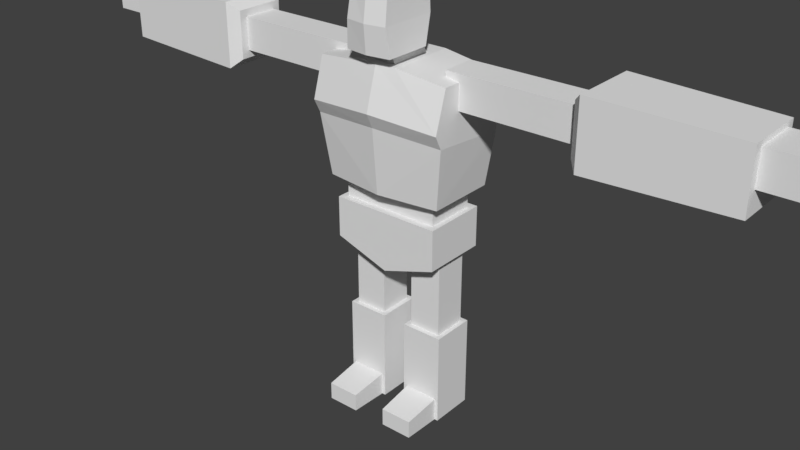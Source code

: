 # Source: Troll.blend  (saved by Blender 2.79.0; exported with 4.5.12 LTS)
import bpy
from mathutils import Matrix  # noqa: F401  (used for matrix-valued properties, if any)

bpy.ops.wm.read_factory_settings(use_empty=True)
scene = bpy.context.scene
scene.name = 'Scene'

# ---- collections
col_collection_1 = bpy.data.collections.new('Collection 1'); scene.collection.children.link(col_collection_1)

# ---- world
world_world = bpy.data.worlds.new('World'); scene.world = world_world
world_world.color = (0.05088, 0.05088, 0.05088)
world_world.use_sun_shadow = False
world_world.sun_shadow_jitter_overblur = 0.0
world_world.cycles.sampling_method = 'MANUAL'

# ---- meshes
me_cube = bpy.data.meshes.new('Cube')
me_cube.from_pydata([(-0.2133, -0.1213, 0.82), (-0.2403, -0.1229, 1.219), (-0.2133, 0.1248, 0.82), (-0.2403, 0.09849, 1.219), (-0.174, 0.08967, 0.8359), (-0.174, 0.08967, 0.7242), (-0.174, -0.08967, 0.8359), (-0.174, -0.08967, 0.7242), (0.0, 0.1248, 0.82), (0.0, 0.09849, 1.246), (0.0, -0.1479, 0.82), (0.0, -0.1495, 1.246), (0.0, 0.08967, 0.7242), (0.0, 0.08967, 0.8359), (0.0, -0.08967, 0.7242), (0.0, -0.08967, 0.8359), (-0.1941, 0.1147, 0.7435), (-0.1941, 0.1147, 0.6005), (-0.1941, -0.1147, 0.7435), (-0.1941, -0.1147, 0.6005), (0.0, 0.1147, 0.5355), (0.0, 0.1147, 0.7435), (0.0, -0.1147, 0.5355), (0.0, -0.1147, 0.7435), (-0.1733, -0.04999, 0.3146), (-0.1733, -0.04999, 0.6019), (-0.1733, 0.0707, 0.3146), (-0.1733, 0.0707, 0.6019), (-0.05893, -0.04999, 0.3146), (-0.05893, -0.04999, 0.6019), (-0.05893, 0.0707, 0.3146), (-0.05893, 0.0707, 0.6019), (-0.1897, -0.06723, 0.0), (-0.1897, -0.06723, 0.3257), (-0.1897, 0.08794, 0.0), (-0.1897, 0.08794, 0.3257), (-0.04259, -0.06723, 0.0), (-0.04259, -0.06723, 0.3257), (-0.04259, 0.08794, 0.0), (-0.04259, 0.08794, 0.3257), (-0.1742, -0.2012, 0.0), (-0.1742, -0.2012, 0.06285), (-0.1795, 0.01474, 0.0), (-0.1795, 0.01474, 0.09473), (-0.06058, -0.2012, 0.0), (-0.06058, -0.2012, 0.06285), (-0.05304, 0.01474, 0.0), (-0.05304, 0.01474, 0.09473), (-0.6582, -0.06035, 1.246), (-0.1912, -0.06035, 1.246), (-0.6582, 0.06035, 1.246), (-0.1912, 0.06035, 1.246), (-0.6582, -0.06035, 1.131), (-0.1912, -0.06035, 1.131), (-0.6582, 0.06035, 1.131), (-0.1912, 0.06035, 1.131), (-0.2403, -0.1653, 1.082), (-0.2403, 0.1351, 1.053), (0.0, -0.1919, 1.1), (0.0, 0.1351, 1.072), (-0.2403, 0.1351, 1.011), (0.0, -0.1678, 1.049), (0.0, 0.1351, 1.026), (-0.2403, -0.1412, 1.034), (-1.15, -0.1076, 1.291), (-0.6414, -0.08831, 1.272), (-1.15, 0.1076, 1.291), (-0.6414, 0.08831, 1.272), (-1.15, -0.1076, 1.087), (-0.6414, -0.08831, 1.105), (-1.15, 0.1076, 1.087), (-0.6414, 0.08831, 1.105), (-1.287, -0.07853, 1.275), (-1.143, -0.07853, 1.275), (-1.287, 0.07853, 1.275), (-1.143, 0.07853, 1.275), (-1.287, -0.07853, 1.161), (-1.143, -0.07853, 1.161), (-1.287, 0.07853, 1.161), (-1.143, 0.07853, 1.161), (-0.06754, 0.01544, 1.48), (-0.08132, -0.01578, 1.283), (-0.06754, -0.1729, 1.48), (-0.08132, -0.1804, 1.283), (0.0, -0.01578, 1.283), (0.0, 0.01544, 1.489), (0.0, -0.1919, 1.283), (0.0, -0.1845, 1.489), (-0.0485, -0.04305, 1.345), (-0.0485, 0.03521, 1.243), (-0.0485, -0.1483, 1.307), (-0.0485, -0.1171, 1.243), (0.0, 0.03521, 1.243), (0.0, -0.04305, 1.345), (0.0, -0.1171, 1.243), (0.0, -0.1483, 1.307), (-0.0726, -0.1885, 1.378), (-0.0726, 0.01544, 1.378), (0.0, -0.2, 1.378), (0.0, 0.01544, 1.378), (-0.0674, -0.142, 1.246), (-0.0674, 0.09849, 1.246), (-0.673, -0.1202, 1.303), (-0.673, 0.1202, 1.303), (-0.673, 0.1202, 1.075), (-0.673, -0.1202, 1.075)], [], [(56, 1, 3, 57), (7, 6, 4, 5), (5, 12, 14, 7), (58, 11, 100, 1, 56), (5, 4, 13, 12), (101, 3, 1, 100), (14, 15, 6, 7), (2, 8, 10, 0), (13, 4, 6, 15), (57, 3, 101, 9, 59), (19, 18, 16, 17), (17, 20, 22, 19), (17, 16, 21, 20), (22, 23, 18, 19), (21, 16, 18, 23), (24, 25, 27, 26), (26, 27, 31, 30), (30, 31, 29, 28), (28, 29, 25, 24), (26, 30, 28, 24), (31, 27, 25, 29), (32, 33, 35, 34), (34, 35, 39, 38), (38, 39, 37, 36), (36, 37, 33, 32), (34, 38, 36, 32), (39, 35, 33, 37), (40, 41, 43, 42), (42, 43, 47, 46), (46, 47, 45, 44), (44, 45, 41, 40), (42, 46, 44, 40), (47, 43, 41, 45), (48, 49, 51, 50), (50, 51, 55, 54), (54, 55, 53, 52), (52, 53, 49, 48), (50, 54, 52, 48), (55, 51, 49, 53), (60, 57, 59, 62), (61, 58, 56, 63), (63, 56, 57, 60), (0, 63, 60, 2), (10, 61, 63, 0), (2, 60, 62, 8), (102, 65, 67, 103), (103, 67, 71, 104), (104, 71, 69, 105), (105, 69, 65, 102), (66, 70, 68, 64), (71, 67, 65, 69), (72, 73, 75, 74), (74, 75, 79, 78), (78, 79, 77, 76), (76, 77, 73, 72), (74, 78, 76, 72), (79, 75, 73, 77), (96, 82, 80, 97), (81, 84, 86, 83), (97, 80, 85, 99), (98, 87, 82, 96), (85, 80, 82, 87), (91, 90, 88, 89), (89, 92, 94, 91), (89, 88, 93, 92), (94, 95, 90, 91), (93, 88, 90, 95), (86, 98, 96, 83), (81, 97, 99, 84), (83, 96, 97, 81), (9, 101, 100, 11), (68, 105, 102, 64), (70, 104, 105, 68), (66, 103, 104, 70), (64, 102, 103, 66)])
_ca = me_cube.color_attributes.new('Col', 'BYTE_COLOR', 'CORNER')
_ca.data.foreach_set('color', [0.1221, 0.3185, 0.08866, 1.0, 0.1221, 0.3185, 0.08866, 1.0, 0.1221, 0.3185, 0.08866, 1.0, 0.1221, 0.3185, 0.08866, 1.0, 0.1221, 0.3185, 0.08866, 1.0, 0.1221, 0.3185, 0.08866, 1.0, 0.1221, 0.3185, 0.08866, 1.0, 0.1221, 0.3185, 0.08866, 1.0, 1.0, 1.0, 1.0, 1.0, 1.0, 1.0, 1.0, 1.0, 1.0, 1.0, 1.0, 1.0, 1.0, 1.0, 1.0, 1.0, 0.1221, 0.3185, 0.08866, 1.0, 0.1221, 0.3185, 0.08866, 1.0, 0.1221, 0.3185, 0.08866, 1.0, 0.1221, 0.3185, 0.08866, 1.0, 0.1221, 0.3185, 0.08866, 1.0, 0.1221, 0.3185, 0.08866, 1.0, 0.1221, 0.3185, 0.08866, 1.0, 0.1221, 0.3185, 0.08866, 1.0, 0.1221, 0.3185, 0.08866, 1.0, 0.1221, 0.3185, 0.08866, 1.0, 0.1221, 0.3185, 0.08866, 1.0, 0.1221, 0.3185, 0.08866, 1.0, 0.1221, 0.3185, 0.08866, 1.0, 0.1221, 0.3185, 0.08866, 1.0, 0.1221, 0.3185, 0.08866, 1.0, 0.1221, 0.3185, 0.08866, 1.0, 0.1221, 0.3185, 0.08866, 1.0, 0.1221, 0.3185, 0.08866, 1.0, 0.1221, 0.3185, 0.08866, 1.0, 0.1221, 0.3185, 0.08866, 1.0, 0.1221, 0.3185, 0.08866, 1.0, 0.1221, 0.3185, 0.08866, 1.0, 0.1221, 0.3185, 0.08866, 1.0, 0.1221, 0.3185, 0.08866, 1.0, 0.1221, 0.3185, 0.08866, 1.0, 0.1221, 0.3185, 0.08866, 1.0, 0.1221, 0.3185, 0.08866, 1.0, 0.1221, 0.3185, 0.08866, 1.0, 0.1221, 0.3185, 0.08866, 1.0, 0.1221, 0.3185, 0.08866, 1.0, 0.0382, 0.05127, 0.0382, 1.0, 0.0382, 0.05127, 0.0382, 1.0, 0.0382, 0.05127, 0.0382, 1.0, 0.0382, 0.05127, 0.0382, 1.0, 0.0382, 0.05127, 0.0382, 1.0, 0.0382, 0.05127, 0.0382, 1.0, 0.0382, 0.05127, 0.0382, 1.0, 0.0382, 0.05127, 0.0382, 1.0, 0.0382, 0.05127, 0.0382, 1.0, 0.0382, 0.05127, 0.0382, 1.0, 0.0382, 0.05127, 0.0382, 1.0, 0.0382, 0.05127, 0.0382, 1.0, 0.0382, 0.05127, 0.0382, 1.0, 0.0382, 0.05127, 0.0382, 1.0, 0.0382, 0.05127, 0.0382, 1.0, 0.0382, 0.05127, 0.0382, 1.0, 0.0382, 0.05127, 0.0382, 1.0, 0.0382, 0.05127, 0.0382, 1.0, 0.0382, 0.05127, 0.0382, 1.0, 0.0382, 0.05127, 0.0382, 1.0, 0.0382, 0.05127, 0.0382, 1.0, 0.0382, 0.05127, 0.0382, 1.0, 0.0382, 0.05127, 0.0382, 1.0, 0.0382, 0.05127, 0.0382, 1.0, 0.0382, 0.05127, 0.0382, 1.0, 0.0382, 0.05127, 0.0382, 1.0, 0.0382, 0.05127, 0.0382, 1.0, 0.0382, 0.05127, 0.0382, 1.0, 0.0382, 0.05127, 0.0382, 1.0, 0.0382, 0.05127, 0.0382, 1.0, 0.0382, 0.05127, 0.0382, 1.0, 0.0382, 0.05127, 0.0382, 1.0, 0.0382, 0.05127, 0.0382, 1.0, 0.0382, 0.05127, 0.0382, 1.0, 0.0382, 0.05127, 0.0382, 1.0, 0.0382, 0.05127, 0.0382, 1.0, 0.0382, 0.05127, 0.0382, 1.0, 0.0382, 0.05127, 0.0382, 1.0, 0.0382, 0.05127, 0.0382, 1.0, 0.0382, 0.05127, 0.0382, 1.0, 1.0, 1.0, 1.0, 1.0, 1.0, 1.0, 1.0, 1.0, 1.0, 1.0, 1.0, 1.0, 1.0, 1.0, 1.0, 1.0, 0.1221, 0.3185, 0.08866, 1.0, 0.1221, 0.3185, 0.08866, 1.0, 0.1221, 0.3185, 0.08866, 1.0, 0.1221, 0.3185, 0.08866, 1.0, 0.1221, 0.3185, 0.08866, 1.0, 0.1221, 0.3185, 0.08866, 1.0, 0.1221, 0.3185, 0.08866, 1.0, 0.1221, 0.3185, 0.08866, 1.0, 0.1221, 0.3185, 0.08866, 1.0, 0.1221, 0.3185, 0.08866, 1.0, 0.1221, 0.3185, 0.08866, 1.0, 0.1221, 0.3185, 0.08866, 1.0, 0.1221, 0.3185, 0.08866, 1.0, 0.1221, 0.3185, 0.08866, 1.0, 0.1221, 0.3185, 0.08866, 1.0, 0.1221, 0.3185, 0.08866, 1.0, 0.1221, 0.3185, 0.08866, 1.0, 0.1221, 0.3185, 0.08866, 1.0, 0.1221, 0.3185, 0.08866, 1.0, 0.1221, 0.3185, 0.08866, 1.0, 0.1221, 0.3185, 0.08866, 1.0, 0.1221, 0.3185, 0.08866, 1.0, 0.1221, 0.3185, 0.08866, 1.0, 0.1221, 0.3185, 0.08866, 1.0, 0.1221, 0.3185, 0.08866, 1.0, 0.1221, 0.3185, 0.08866, 1.0, 0.1221, 0.3185, 0.08866, 1.0, 0.1221, 0.3185, 0.08866, 1.0, 0.1221, 0.3185, 0.08866, 1.0, 0.1221, 0.3185, 0.08866, 1.0, 0.1221, 0.3185, 0.08866, 1.0, 0.1221, 0.3185, 0.08866, 1.0, 0.1221, 0.3185, 0.08866, 1.0, 0.1221, 0.3185, 0.08866, 1.0, 0.1221, 0.3185, 0.08866, 1.0, 0.1221, 0.3185, 0.08866, 1.0, 0.1221, 0.3185, 0.08866, 1.0, 0.1221, 0.3185, 0.08866, 1.0, 0.1221, 0.3185, 0.08866, 1.0, 0.1221, 0.3185, 0.08866, 1.0, 0.1221, 0.3185, 0.08866, 1.0, 0.1221, 0.3185, 0.08866, 1.0, 0.1221, 0.3185, 0.08866, 1.0, 0.1221, 0.3185, 0.08866, 1.0, 0.1221, 0.3185, 0.08866, 1.0, 0.1221, 0.3185, 0.08866, 1.0, 0.1221, 0.3185, 0.08866, 1.0, 0.1221, 0.3185, 0.08866, 1.0, 0.1221, 0.3185, 0.08866, 1.0, 0.1221, 0.3185, 0.08866, 1.0, 0.1221, 0.3185, 0.08866, 1.0, 0.1221, 0.3185, 0.08866, 1.0, 0.1221, 0.3185, 0.08866, 1.0, 0.1221, 0.3185, 0.08866, 1.0, 0.1221, 0.3185, 0.08866, 1.0, 0.1221, 0.3185, 0.08866, 1.0, 0.1221, 0.3185, 0.08866, 1.0, 0.1221, 0.3185, 0.08866, 1.0, 0.1221, 0.3185, 0.08866, 1.0, 0.1221, 0.3185, 0.08866, 1.0, 0.1221, 0.3185, 0.08866, 1.0, 0.1221, 0.3185, 0.08866, 1.0, 0.1221, 0.3185, 0.08866, 1.0, 0.1221, 0.3185, 0.08866, 1.0, 0.1221, 0.3185, 0.08866, 1.0, 0.1221, 0.3185, 0.08866, 1.0, 0.1221, 0.3185, 0.08866, 1.0, 0.1221, 0.3185, 0.08866, 1.0, 0.1221, 0.3185, 0.08866, 1.0, 0.1221, 0.3185, 0.08866, 1.0, 0.1221, 0.3185, 0.08866, 1.0, 0.1221, 0.3185, 0.08866, 1.0, 0.1221, 0.3185, 0.08866, 1.0, 0.1221, 0.3185, 0.08866, 1.0, 0.1221, 0.3185, 0.08866, 1.0, 0.1221, 0.3185, 0.08866, 1.0, 0.1221, 0.3185, 0.08866, 1.0, 0.1221, 0.3185, 0.08866, 1.0, 0.1221, 0.3185, 0.08866, 1.0, 0.1221, 0.3185, 0.08866, 1.0, 0.1221, 0.3185, 0.08866, 1.0, 0.1221, 0.3185, 0.08866, 1.0, 0.1221, 0.3185, 0.08866, 1.0, 0.1221, 0.3185, 0.08866, 1.0, 0.1221, 0.3185, 0.08866, 1.0, 0.1221, 0.3185, 0.08866, 1.0, 0.1221, 0.3185, 0.08866, 1.0, 0.1221, 0.3185, 0.08866, 1.0, 0.1221, 0.3185, 0.08866, 1.0, 0.1221, 0.3185, 0.08866, 1.0, 0.1221, 0.3185, 0.08866, 1.0, 0.1221, 0.3185, 0.08866, 1.0, 0.1221, 0.3185, 0.08866, 1.0, 0.1221, 0.3185, 0.08866, 1.0, 0.1221, 0.3185, 0.08866, 1.0, 0.1221, 0.3185, 0.08866, 1.0, 0.1221, 0.3185, 0.08866, 1.0, 0.1221, 0.3185, 0.08866, 1.0, 0.1221, 0.3185, 0.08866, 1.0, 0.1221, 0.3185, 0.08866, 1.0, 0.1221, 0.3185, 0.08866, 1.0, 0.1221, 0.3185, 0.08866, 1.0, 0.1221, 0.3185, 0.08866, 1.0, 0.1221, 0.3185, 0.08866, 1.0, 0.1221, 0.3185, 0.08866, 1.0, 0.1221, 0.3185, 0.08866, 1.0, 0.1221, 0.3185, 0.08866, 1.0, 0.1221, 0.3185, 0.08866, 1.0, 0.1221, 0.3185, 0.08866, 1.0, 0.1221, 0.3185, 0.08866, 1.0, 0.1221, 0.3185, 0.08866, 1.0, 0.1221, 0.3185, 0.08866, 1.0, 0.1221, 0.3185, 0.08866, 1.0, 0.1221, 0.3185, 0.08866, 1.0, 0.1221, 0.3185, 0.08866, 1.0, 0.1221, 0.3185, 0.08866, 1.0, 0.1221, 0.3185, 0.08866, 1.0, 0.1221, 0.3185, 0.08866, 1.0, 0.1221, 0.3185, 0.08866, 1.0, 0.1221, 0.3185, 0.08866, 1.0, 0.1221, 0.3185, 0.08866, 1.0, 0.1221, 0.3185, 0.08866, 1.0, 0.1221, 0.3185, 0.08866, 1.0, 0.1221, 0.3185, 0.08866, 1.0, 0.1221, 0.3185, 0.08866, 1.0, 0.1221, 0.3185, 0.08866, 1.0, 0.1221, 0.3185, 0.08866, 1.0, 0.1221, 0.3185, 0.08866, 1.0, 0.1221, 0.3185, 0.08866, 1.0, 0.1221, 0.3185, 0.08866, 1.0, 0.1221, 0.3185, 0.08866, 1.0, 0.1221, 0.3185, 0.08866, 1.0, 0.1221, 0.3185, 0.08866, 1.0, 0.1221, 0.3185, 0.08866, 1.0, 0.1221, 0.3185, 0.08866, 1.0, 0.1221, 0.3185, 0.08866, 1.0, 0.1221, 0.3185, 0.08866, 1.0, 0.1221, 0.3185, 0.08866, 1.0, 0.1221, 0.3185, 0.08866, 1.0, 0.1221, 0.3185, 0.08866, 1.0, 1.0, 1.0, 1.0, 1.0, 1.0, 1.0, 1.0, 1.0, 1.0, 1.0, 1.0, 1.0, 1.0, 1.0, 1.0, 1.0, 0.1221, 0.3185, 0.08866, 1.0, 0.1221, 0.3185, 0.08866, 1.0, 0.1221, 0.3185, 0.08866, 1.0, 0.1221, 0.3185, 0.08866, 1.0, 0.1221, 0.3185, 0.08866, 1.0, 0.1221, 0.3185, 0.08866, 1.0, 0.1221, 0.3185, 0.08866, 1.0, 0.1221, 0.3185, 0.08866, 1.0, 0.1221, 0.3185, 0.08866, 1.0, 0.1221, 0.3185, 0.08866, 1.0, 0.1221, 0.3185, 0.08866, 1.0, 0.1221, 0.3185, 0.08866, 1.0, 0.1221, 0.3185, 0.08866, 1.0, 0.1221, 0.3185, 0.08866, 1.0, 0.1221, 0.3185, 0.08866, 1.0, 0.1221, 0.3185, 0.08866, 1.0, 0.0999, 0.5711, 0.0648, 1.0, 0.0999, 0.5711, 0.0648, 1.0, 0.0999, 0.5711, 0.0648, 1.0, 0.0999, 0.5711, 0.0648, 1.0, 0.1221, 0.3185, 0.08866, 1.0, 0.1221, 0.3185, 0.08866, 1.0, 0.1221, 0.3185, 0.08866, 1.0, 0.1221, 0.3185, 0.08866, 1.0, 1.0, 1.0, 1.0, 1.0, 1.0, 1.0, 1.0, 1.0, 1.0, 1.0, 1.0, 1.0, 1.0, 1.0, 1.0, 1.0, 0.1221, 0.3185, 0.08866, 1.0, 0.1221, 0.3185, 0.08866, 1.0, 0.1221, 0.3185, 0.08866, 1.0, 0.1221, 0.3185, 0.08866, 1.0, 0.1221, 0.3185, 0.08866, 1.0, 0.1221, 0.3185, 0.08866, 1.0, 0.1221, 0.3185, 0.08866, 1.0, 0.1221, 0.3185, 0.08866, 1.0, 1.0, 1.0, 1.0, 1.0, 1.0, 1.0, 1.0, 1.0, 1.0, 1.0, 1.0, 1.0, 1.0, 1.0, 1.0, 1.0, 0.1221, 0.3185, 0.08866, 1.0, 0.1221, 0.3185, 0.08866, 1.0, 0.1221, 0.3185, 0.08866, 1.0, 0.1221, 0.3185, 0.08866, 1.0, 0.1221, 0.3185, 0.08866, 1.0, 0.1221, 0.3185, 0.08866, 1.0, 0.1221, 0.3185, 0.08866, 1.0, 0.1221, 0.3185, 0.08866, 1.0, 0.1221, 0.3185, 0.08866, 1.0, 0.1221, 0.3185, 0.08866, 1.0, 0.1221, 0.3185, 0.08866, 1.0, 0.1221, 0.3185, 0.08866, 1.0, 0.1221, 0.3185, 0.08866, 1.0, 0.1221, 0.3185, 0.08866, 1.0, 0.1221, 0.3185, 0.08866, 1.0, 0.1221, 0.3185, 0.08866, 1.0, 0.1221, 0.3185, 0.08866, 1.0, 0.1221, 0.3185, 0.08866, 1.0, 0.1221, 0.3185, 0.08866, 1.0, 0.1221, 0.3185, 0.08866, 1.0, 0.1221, 0.3185, 0.08866, 1.0, 0.1221, 0.3185, 0.08866, 1.0, 0.1221, 0.3185, 0.08866, 1.0, 0.1221, 0.3185, 0.08866, 1.0, 0.1221, 0.3185, 0.08866, 1.0, 0.1221, 0.3185, 0.08866, 1.0, 0.1221, 0.3185, 0.08866, 1.0, 0.1221, 0.3185, 0.08866, 1.0, 0.1221, 0.3185, 0.08866, 1.0, 0.1221, 0.3185, 0.08866, 1.0, 0.1221, 0.3185, 0.08866, 1.0, 0.1221, 0.3185, 0.08866, 1.0])
me_cube.use_remesh_preserve_volume = False
me_cube.use_remesh_preserve_attributes = False
me_cube.use_mirror_vertex_groups = False
me_cube.use_paint_bone_selection = False
me_cube.use_paint_mask = True
me_cube.update()
arm_armature = bpy.data.armatures.new('Armature')  # bones are not reproduced

# ---- objects
ob_trollarmature = bpy.data.objects.new('TrollArmature', arm_armature)
ob_troll = bpy.data.objects.new('Troll', me_cube)

# ---- transforms, parenting, visibility, modifiers, constraints
ob_trollarmature.location = (0.0, 0.0, 0.0)
ob_trollarmature.show_in_front = True
ob_trollarmature.lineart.crease_threshold = 0.0
ob_troll.parent = ob_trollarmature
ob_troll.location = (0.0, 0.0, 0.0)
ob_troll.scale = (1.364, 1.364, 1.364)
ob_troll.lineart.crease_threshold = 0.0
_vg = ob_troll.vertex_groups.new(name='Hips')
_vg.add([16, 17, 18, 19, 20, 21, 22, 23], 1.0, 'REPLACE')
_vg = ob_troll.vertex_groups.new(name='Spine')
for _i, _w in zip([4, 5, 6, 7, 12, 13, 14, 15], [1.0, 1.0, 1.0, 1.0, 1.0, 1.0, 1.0, 1.0]): _vg.add([_i], _w, 'REPLACE')
_vg = ob_troll.vertex_groups.new(name='Chest')
_vg.add([0, 1, 2, 3, 8, 9, 10, 11, 56, 57, 58, 59, 60, 61, 62, 63, 100, 101], 1.0, 'REPLACE')
_vg = ob_troll.vertex_groups.new(name='Neck')
_vg.add([88, 89, 90, 91, 92, 93, 94, 95], 1.0, 'REPLACE')
_vg = ob_troll.vertex_groups.new(name='Head')
_vg.add([80, 81, 82, 83, 84, 85, 86, 87, 96, 97, 98, 99], 1.0, 'REPLACE')
_vg = ob_troll.vertex_groups.new(name='Shoulder.R')
_vg = ob_troll.vertex_groups.new(name='UpperArm.R')
for _i, _w in zip([48, 49, 50, 51, 52, 53, 54, 55], [1.0, 1.0, 1.0, 0.9964, 1.0, 1.0, 1.0, 1.0]): _vg.add([_i], _w, 'REPLACE')
_vg = ob_troll.vertex_groups.new(name='LowerArm.R')
for _i, _w in zip([64, 65, 66, 67, 68, 69, 70, 71, 102, 103, 104, 105], [1.0, 1.0, 1.0, 1.0, 1.0, 1.0, 1.0, 1.0, 1.0, 1.0, 1.0, 0.98]): _vg.add([_i], _w, 'REPLACE')
_vg = ob_troll.vertex_groups.new(name='Hand.R')
_vg.add([72, 73, 74, 75, 76, 77, 78, 79], 1.0, 'REPLACE')
_vg = ob_troll.vertex_groups.new(name='Shoulder.L')
_vg = ob_troll.vertex_groups.new(name='UpperArm.L')
_vg = ob_troll.vertex_groups.new(name='LowerArm.L')
_vg = ob_troll.vertex_groups.new(name='Hand.L')
_vg = ob_troll.vertex_groups.new(name='UpperLeg.R')
for _i, _w in zip([24, 25, 26, 27, 28, 29, 30, 31], [1.0, 1.0, 1.0, 1.0, 0.9999, 1.0, 1.0, 1.0]): _vg.add([_i], _w, 'REPLACE')
_vg = ob_troll.vertex_groups.new(name='LowerLeg.R')
_vg.add([32, 33, 34, 35, 36, 37, 38, 39], 1.0, 'REPLACE')
_vg = ob_troll.vertex_groups.new(name='Foot.R')
_vg.add([40, 41, 42, 43, 44, 45, 46, 47], 1.0, 'REPLACE')
_vg = ob_troll.vertex_groups.new(name='UpperLeg.L')
_vg = ob_troll.vertex_groups.new(name='LowerLeg.L')
_vg = ob_troll.vertex_groups.new(name='Foot.L')
_vg = ob_troll.vertex_groups.new(name='LegPullTarget.R')
_vg = ob_troll.vertex_groups.new(name='FootIK.R')
_vg = ob_troll.vertex_groups.new(name='FootIK.L')
_vg = ob_troll.vertex_groups.new(name='LegPullTarget.L')
_vg = ob_troll.vertex_groups.new(name='ArmPullTarget.R')
_vg = ob_troll.vertex_groups.new(name='ArmPullTarget.L')
_vg = ob_troll.vertex_groups.new(name='HandIK.R')
_vg = ob_troll.vertex_groups.new(name='HandIK.L')
_m = ob_troll.modifiers.new('Mirror', 'MIRROR')
_m.use_clip = True
_m = ob_troll.modifiers.new('Armature', 'ARMATURE')
_m.object = ob_trollarmature

# ---- collection membership
col_collection_1.objects.link(ob_trollarmature)
col_collection_1.objects.link(ob_troll)

# ---- scene / render settings (as saved in the file)
scene.frame_start = 1; scene.frame_end = 23; scene.frame_set(13)
scene.render.engine = 'BLENDER_EEVEE_NEXT'
scene.render.resolution_percentage = 50
scene.render.dither_intensity = 0.0
scene.cycles.use_denoising = False
scene.cycles.samples = 128
scene.cycles.sampling_pattern = 'TABULATED_SOBOL'
scene.cycles.use_adaptive_sampling = False
scene.cycles.use_light_tree = False
scene.cycles.blur_glossy = 0.0
scene.cycles.sample_clamp_indirect = 0.0
scene.view_settings.view_transform = 'Standard'
bpy.context.view_layer.update()

# ---- added for rendering (the .blend has no active camera and no usable light): camera, sun
cam_auto = bpy.data.cameras.new('AutoCamera')
cam_auto.lens = 50.0
cam_auto.sensor_width = 36.0
cam_auto.clip_end = 1000.0
ob_auto_camera = bpy.data.objects.new('AutoCamera', cam_auto)
scene.collection.objects.link(ob_auto_camera)
ob_auto_camera.location = (2.79189, -3.40119, 3.14947)
ob_auto_camera.rotation_euler = (1.09748, -7.21219e-08, 0.694738)
scene.camera = ob_auto_camera
light_auto_sun = bpy.data.lights.new('AutoSun', 'SUN')
light_auto_sun.energy = 3.0
light_auto_sun.angle = 0.0523599
ob_auto_sun = bpy.data.objects.new('AutoSun', light_auto_sun)
scene.collection.objects.link(ob_auto_sun)
ob_auto_sun.rotation_euler = (0.872665, 0.174533, 0.523599)
bpy.context.view_layer.update()
